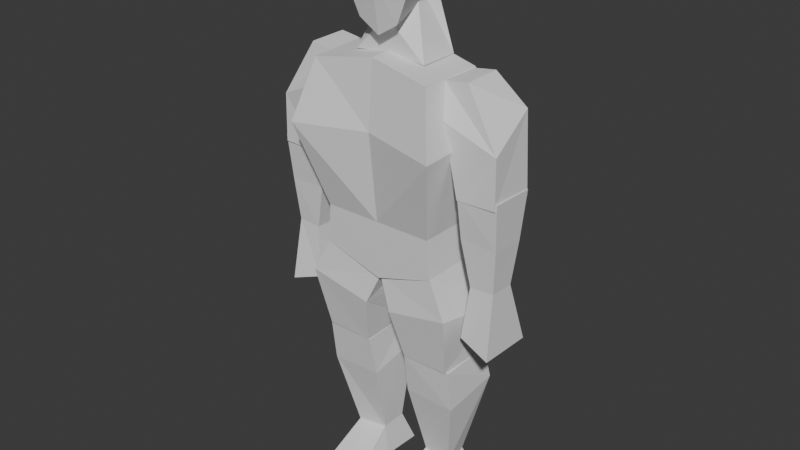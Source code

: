 # Source: lowpoly.blend  (saved by Blender 4.0.36; exported with 4.5.12 LTS)
import bpy
from mathutils import Matrix  # noqa: F401  (used for matrix-valued properties, if any)

bpy.ops.wm.read_factory_settings(use_empty=True)
scene = bpy.context.scene
scene.name = 'Scene'

# ---- collections
col_collection = bpy.data.collections.new('Collection'); scene.collection.children.link(col_collection)

# ---- world
world_world = bpy.data.worlds.new('World'); scene.world = world_world
world_world.use_nodes = True; world_world.node_tree.nodes.clear()
_N = world_world.node_tree.nodes; _L = world_world.node_tree.links
n0 = _N.new('ShaderNodeOutputWorld'); n0.name = 'World Output'; n0.location = (300, 300)
n1 = _N.new('ShaderNodeBackground'); n1.name = 'Background'; n1.location = (10, 300)
n1.inputs[0].default_value = (0.05088, 0.05088, 0.05088, 1.0)
_L.new(n1.outputs[0], n0.inputs[0])
n0.is_active_output = True
world_world.color = (0.05088, 0.05088, 0.05088)
world_world.use_sun_shadow = False
world_world.sun_shadow_jitter_overblur = 0.0

# ---- meshes
me_cube_001 = bpy.data.meshes.new('Cube.001')
me_cube_001.from_pydata([(0.1688, -0.1961, 0.2896), (0.1665, -0.1697, -0.2228), (0.1762, -0.01857, 0.2931), (0.1665, 0.05104, -0.2184), (0.0, 0.01214, 0.3198), (0.0, 0.05104, -0.2695), (0.0, -0.1832, 0.3195), (0.0, -0.1697, -0.274), (0.159, 0.03699, -0.1129), (0.159, -0.1717, -0.1129), (0.0, -0.1717, -0.1129), (0.0, 0.03699, -0.1129), (0.2203, 0.0652, 0.1411), (0.2126, -0.2445, 0.1235), (0.0, -0.1987, 0.1361), (0.0, 0.08038, 0.1545), (0.195, -0.1624, 0.204), (0.1729, -0.131, 0.2886), (0.2099, -0.009158, 0.2071), (0.1762, -0.02139, 0.2895), (0.3318, -0.1431, 0.1419), (0.2387, -0.131, 0.2971), (0.3213, -0.009158, 0.2211), (0.2387, -0.02336, 0.2993), (0.2243, -0.1436, 0.005534), (0.2228, -0.01079, 0.002303), (0.3342, -0.1436, 0.008257), (0.3342, -0.01079, 0.003968), (0.2281, -0.1282, -0.1001), (0.225, -0.144, 0.01858), (0.228, -0.02965, -0.1112), (0.2285, -0.001638, 0.01781), (0.3317, -0.1286, -0.1047), (0.3378, -0.1411, 0.02549), (0.3307, -0.02867, -0.111), (0.3351, -0.01046, 0.02034), (0.2551, -0.12, -0.2298), (0.2536, -0.0451, -0.2313), (0.322, -0.1179, -0.2277), (0.322, -0.0451, -0.2298), (0.03811, -0.1736, -0.3601), (0.0, -0.1597, -0.27), (0.004452, 0.05895, -0.3438), (-0.002492, -0.05942, -0.2678), (0.2175, -0.1779, -0.3211), (0.1668, -0.168, -0.2223), (0.2175, 0.06538, -0.3726), (0.1668, 0.04903, -0.218), (0.06392, -0.1398, -0.503), (0.06046, 0.02086, -0.4942), (0.1971, -0.1398, -0.4998), (0.21, 0.02515, -0.4912), (0.2397, -0.03777, -0.3752), (0.2416, -0.1349, -0.3733), (0.3308, 0.01302, -0.4095), (0.3308, -0.1464, -0.4048), (0.05628, -0.1167, -0.6234), (0.06154, -0.1381, -0.5043), (0.05008, 0.03866, -0.5849), (0.06154, 0.02322, -0.4958), (0.2036, -0.1176, -0.6276), (0.2035, -0.1338, -0.5022), (0.2172, 0.0378, -0.5915), (0.2077, 0.02041, -0.4926), (0.07557, -0.05783, -0.8472), (0.07655, 0.01948, -0.8467), (0.1616, -0.0694, -0.8529), (0.1538, 0.00791, -0.8481), (0.05844, 0.05551, -0.9413), (0.05398, -0.07078, -0.9295), (0.1865, 0.04394, -0.9408), (0.1884, -0.08235, -0.9379), (0.05618, -0.1888, -0.9289), (0.1839, -0.2108, -0.9516), (0.05834, -0.1993, -0.9497), (0.0, -0.02134, 0.4376), (0.0, -0.00257, 0.6387), (0.07412, -0.003527, 0.588), (0.04146, -0.02134, 0.448), (0.05635, -0.1602, 0.4004), (0.09382, -0.1413, 0.5683), (0.04146, 0.003811, 0.4763), (0.06082, 0.02466, 0.5673), (0.0, 0.003811, 0.4659), (0.0, 0.03002, 0.6194), (0.0, -0.1602, 0.3661), (0.0, -0.116, 0.6265), (0.09829, -0.007966, 0.4911), (0.07181, 0.02668, 0.5189), (0.1037, -0.1677, 0.5088), (0.0, -0.1817, 0.5067), (0.0, 0.02466, 0.5044), (0.1037, -0.1198, 0.3045), (0.03065, -0.06004, 0.4887), (0.1037, -0.006796, 0.3056), (0.0553, -0.02499, 0.4928), (0.0, -0.004642, 0.3173), (0.0, -0.007802, 0.4906), (0.0, -0.1198, 0.3148), (0.0, -0.1321, 0.4067)], [], [(11, 5, 3, 8), (8, 3, 1, 9), (4, 2, 0, 6), (3, 5, 7, 1), (9, 1, 7, 10), (13, 9, 10, 14), (12, 8, 9, 13), (15, 11, 8, 12), (4, 15, 12, 2), (2, 12, 13, 0), (0, 13, 14, 6), (16, 17, 19, 18), (18, 19, 23, 22), (22, 23, 21, 20), (20, 21, 17, 16), (20, 16, 24, 26), (23, 19, 17, 21), (25, 27, 26, 24), (18, 22, 27, 25), (16, 18, 25, 24), (22, 20, 26, 27), (28, 29, 31, 30), (30, 31, 35, 34), (34, 35, 33, 32), (32, 33, 29, 28), (32, 28, 36, 38), (35, 31, 29, 33), (38, 36, 53, 55), (30, 34, 39, 37), (28, 30, 37, 36), (34, 32, 38, 39), (40, 41, 43, 42), (42, 43, 47, 46), (46, 47, 45, 44), (44, 45, 41, 40), (44, 40, 48, 50), (47, 43, 41, 45), (49, 51, 50, 48), (42, 46, 51, 49), (40, 42, 49, 48), (46, 44, 50, 51), (52, 54, 55, 53), (37, 39, 54, 52), (39, 38, 55, 54), (36, 37, 52, 53), (56, 57, 59, 58), (58, 59, 63, 62), (62, 63, 61, 60), (60, 61, 57, 56), (60, 56, 64, 66), (63, 59, 57, 61), (66, 64, 72, 73), (58, 62, 67, 65), (56, 58, 65, 64), (62, 60, 66, 67), (68, 70, 71, 69), (65, 67, 70, 68), (67, 66, 71, 70), (64, 65, 68, 69), (73, 72, 74), (64, 69, 74, 72), (71, 66, 73), (69, 71, 73, 74), (91, 84, 82, 88), (87, 77, 80, 89), (75, 78, 79, 85), (83, 81, 78, 75), (77, 76, 86, 80), (88, 82, 77, 87), (89, 80, 86, 90), (82, 84, 76, 77), (79, 89, 90, 85), (81, 88, 87, 78), (78, 87, 89, 79), (83, 91, 88, 81), (96, 97, 95, 94), (94, 95, 93, 92), (96, 94, 92, 98), (95, 97, 99, 93), (92, 93, 99, 98)])
_uv = me_cube_001.uv_layers.new(name='UVMap')
_uv.uv.foreach_set('vector', [0.5705, 0.375, 0.625, 0.375, 0.625, 0.5, 0.5705, 0.5, 0.5705, 0.5, 0.625, 0.5, 0.625, 0.75, 0.5705, 0.75, 0.25, 0.5, 0.375, 0.5, 0.375, 0.75, 0.25, 0.75, 0.625, 0.5, 0.75, 0.5, 0.75, 0.75, 0.625, 0.75, 0.5705, 0.75, 0.625, 0.75, 0.625, 0.875, 0.5705, 0.875, 0.476, 0.75, 0.5705, 0.75, 0.5705, 0.875, 0.476, 0.875, 0.476, 0.5, 0.5705, 0.5, 0.5705, 0.75, 0.476, 0.75, 0.476, 0.375, 0.5705, 0.375, 0.5705, 0.5, 0.476, 0.5, 0.375, 0.375, 0.476, 0.375, 0.476, 0.5, 0.375, 0.5, 0.375, 0.5, 0.476, 0.5, 0.476, 0.75, 0.375, 0.75, 0.375, 0.75, 0.476, 0.75, 0.476, 0.875, 0.375, 0.875, 0.375, 0.0, 0.625, 0.0, 0.625, 0.25, 0.375, 0.25, 0.375, 0.25, 0.625, 0.25, 0.625, 0.5, 0.375, 0.4984, 0.375, 0.4984, 0.625, 0.5, 0.625, 0.75, 0.375, 0.75, 0.375, 0.75, 0.625, 0.75, 0.625, 1.0, 0.375, 1.0, 0.375, 0.75, 0.375, 1.0, 0.375, 1.0, 0.375, 0.75, 0.625, 0.5, 0.875, 0.5, 0.875, 0.75, 0.625, 0.75, 0.125, 0.5, 0.375, 0.5, 0.375, 0.75, 0.125, 0.75, 0.375, 0.25, 0.375, 0.4984, 0.375, 0.5, 0.375, 0.25, 0.375, 0.0, 0.375, 0.25, 0.375, 0.25, 0.375, 0.0, 0.375, 0.4984, 0.375, 0.75, 0.375, 0.75, 0.375, 0.5, 0.375, 0.0, 0.625, 0.0, 0.625, 0.25, 0.375, 0.25, 0.375, 0.25, 0.625, 0.25, 0.625, 0.5, 0.375, 0.5, 0.375, 0.5, 0.625, 0.5, 0.625, 0.75, 0.375, 0.75, 0.375, 0.75, 0.625, 0.75, 0.625, 1.0, 0.375, 1.0, 0.375, 0.75, 0.375, 1.0, 0.375, 1.0, 0.375, 0.75, 0.625, 0.5, 0.875, 0.5, 0.875, 0.75, 0.625, 0.75, 0.375, 0.75, 0.375, 1.0, 0.375, 1.0, 0.375, 0.75, 0.375, 0.25, 0.375, 0.5, 0.375, 0.5, 0.375, 0.25, 0.375, 0.0, 0.375, 0.25, 0.375, 0.25, 0.375, 0.0, 0.375, 0.5, 0.375, 0.75, 0.375, 0.75, 0.375, 0.5, 0.375, 0.0, 0.625, 0.0, 0.625, 0.25, 0.375, 0.25, 0.375, 0.25, 0.625, 0.25, 0.625, 0.5, 0.375, 0.5, 0.375, 0.5, 0.625, 0.5, 0.625, 0.75, 0.375, 0.75, 0.375, 0.75, 0.625, 0.75, 0.625, 1.0, 0.375, 1.0, 0.375, 0.75, 0.375, 1.0, 0.375, 1.0, 0.375, 0.75, 0.625, 0.5, 0.875, 0.5, 0.875, 0.75, 0.625, 0.75, 0.125, 0.5, 0.375, 0.5, 0.375, 0.75, 0.125, 0.75, 0.375, 0.25, 0.375, 0.5, 0.375, 0.5, 0.375, 0.25, 0.375, 0.0, 0.375, 0.25, 0.375, 0.25, 0.375, 0.0, 0.375, 0.5, 0.375, 0.75, 0.375, 0.75, 0.375, 0.5, 0.125, 0.5, 0.375, 0.5, 0.375, 0.75, 0.125, 0.75, 0.375, 0.25, 0.375, 0.5, 0.375, 0.5, 0.375, 0.25, 0.375, 0.5, 0.375, 0.75, 0.375, 0.75, 0.375, 0.5, 0.375, 0.0, 0.375, 0.25, 0.375, 0.25, 0.375, 0.0, 0.375, 0.0, 0.625, 0.0, 0.625, 0.25, 0.375, 0.25, 0.375, 0.25, 0.625, 0.25, 0.625, 0.5, 0.375, 0.5, 0.375, 0.5, 0.625, 0.5, 0.625, 0.75, 0.375, 0.75, 0.375, 0.75, 0.625, 0.75, 0.625, 1.0, 0.375, 1.0, 0.375, 0.75, 0.375, 1.0, 0.375, 1.0, 0.375, 0.75, 0.625, 0.5, 0.875, 0.5, 0.875, 0.75, 0.625, 0.75, 0.375, 0.75, 0.375, 1.0, 0.375, 1.0, 0.375, 0.75, 0.375, 0.25, 0.375, 0.5, 0.375, 0.5, 0.375, 0.25, 0.375, 0.0, 0.375, 0.25, 0.375, 0.25, 0.375, 0.0, 0.375, 0.5, 0.375, 0.75, 0.375, 0.75, 0.375, 0.5, 0.125, 0.5, 0.375, 0.5, 0.375, 0.75, 0.125, 0.75, 0.375, 0.25, 0.375, 0.5, 0.375, 0.5, 0.375, 0.25, 0.375, 0.5, 0.375, 0.75, 0.375, 0.75, 0.375, 0.5, 0.375, 0.0, 0.375, 0.25, 0.375, 0.25, 0.375, 0.0, 0.375, 0.75, 0.375, 1.0, 0.375, 1.0, 0.375, 0.0, 0.375, 0.0, 0.375, 0.0, 0.375, 0.0, 0.375, 0.75, 0.375, 0.75, 0.375, 0.75, 0.125, 0.75, 0.375, 0.75, 0.375, 0.75, 0.125, 0.75, 0.4919, 0.375, 0.625, 0.375, 0.625, 0.5, 0.4919, 0.5, 0.4919, 0.6325, 0.625, 0.6325, 0.625, 0.75, 0.4919, 0.75, 0.25, 0.6325, 0.375, 0.6325, 0.375, 0.75, 0.25, 0.75, 0.25, 0.5, 0.375, 0.5, 0.375, 0.6325, 0.25, 0.6325, 0.625, 0.6325, 0.75, 0.6325, 0.75, 0.75, 0.625, 0.75, 0.4919, 0.5, 0.625, 0.5, 0.625, 0.6325, 0.4919, 0.6325, 0.4919, 0.75, 0.625, 0.75, 0.625, 0.875, 0.4919, 0.875, 0.625, 0.5, 0.75, 0.5, 0.75, 0.6325, 0.625, 0.6325, 0.375, 0.75, 0.4919, 0.75, 0.4919, 0.875, 0.375, 0.875, 0.375, 0.5, 0.4919, 0.5, 0.4919, 0.6325, 0.375, 0.6325, 0.375, 0.6325, 0.4919, 0.6325, 0.4919, 0.75, 0.375, 0.75, 0.375, 0.375, 0.4919, 0.375, 0.4919, 0.5, 0.375, 0.5, 0.375, 0.375, 0.625, 0.375, 0.625, 0.5, 0.375, 0.5, 0.375, 0.5, 0.625, 0.5, 0.625, 0.75, 0.375, 0.75, 0.25, 0.5, 0.375, 0.5, 0.375, 0.75, 0.25, 0.75, 0.625, 0.5, 0.75, 0.5, 0.75, 0.75, 0.625, 0.75, 0.375, 0.75, 0.625, 0.75, 0.625, 0.875, 0.375, 0.875])
me_cube_001.update()
arm_armature = bpy.data.armatures.new('Armature')  # bones are not reproduced

# ---- objects
ob_front = bpy.data.objects.new('front', None)
ob_side = bpy.data.objects.new('side', None)
ob_cube = bpy.data.objects.new('Cube', me_cube_001)
ob_armature = bpy.data.objects.new('Armature', arm_armature)

# ---- transforms, parenting, visibility, modifiers, constraints
ob_front.location = (1.653, 3.768, 1.308)
ob_front.rotation_euler = (1.571, -0.0, 0.0)
ob_front.empty_display_type = 'IMAGE'
ob_front.empty_display_size = 5.0
ob_side.location = (-4.096, 0.3824, 1.722)
ob_side.rotation_euler = (1.571, -0.0, 1.571)
ob_side.empty_display_type = 'IMAGE'
ob_side.empty_display_size = 5.0
ob_cube.location = (0.0, 0.0, 1.408)
ob_cube.scale = (1.462, 1.462, 1.462)
_m = ob_cube.modifiers.new('Mirror', 'MIRROR')
_m.use_clip = True
ob_armature.location = (0.0, 0.0, 1.016)
ob_armature.show_in_front = True

# ---- collection membership
col_collection.objects.link(ob_front)
col_collection.objects.link(ob_side)
col_collection.objects.link(ob_cube)
col_collection.objects.link(ob_armature)

# ---- scene / render settings (as saved in the file)
scene.frame_start = 1; scene.frame_end = 250; scene.frame_set(1)
scene.render.engine = 'BLENDER_EEVEE_NEXT'
scene.cycles.sampling_pattern = 'TABULATED_SOBOL'
bpy.context.view_layer.update()

# ---- added for rendering (the .blend has no active camera and no usable light): camera, sun
cam_auto = bpy.data.cameras.new('AutoCamera')
cam_auto.lens = 50.0
cam_auto.sensor_width = 36.0
cam_auto.clip_end = 1000.0
ob_auto_camera = bpy.data.objects.new('AutoCamera', cam_auto)
scene.collection.objects.link(ob_auto_camera)
ob_auto_camera.location = (2.3789, -2.97469, 3.08196)
ob_auto_camera.rotation_euler = (1.09748, -7.21219e-08, 0.694738)
scene.camera = ob_auto_camera
light_auto_sun = bpy.data.lights.new('AutoSun', 'SUN')
light_auto_sun.energy = 3.0
light_auto_sun.angle = 0.0523599
ob_auto_sun = bpy.data.objects.new('AutoSun', light_auto_sun)
scene.collection.objects.link(ob_auto_sun)
ob_auto_sun.rotation_euler = (0.872665, 0.174533, 0.523599)
bpy.context.view_layer.update()
